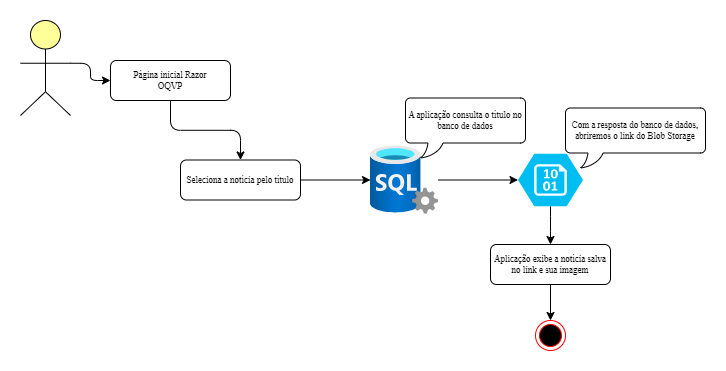

The diagram above was exported from draw.io. Its source (the exported page's mxGraphModel, read from the mxfile embedded in the PNG):
<mxGraphModel dx="1434" dy="796" grid="1" gridSize="10" guides="1" tooltips="1" connect="1" arrows="1" fold="1" page="1" pageScale="1" pageWidth="827" pageHeight="1169" math="0" shadow="0">
  <root>
    <mxCell id="WIyWlLk6GJQsqaUBKTNV-0" />
    <mxCell id="WIyWlLk6GJQsqaUBKTNV-1" parent="WIyWlLk6GJQsqaUBKTNV-0" />
    <mxCell id="KgACLBDXR03sGc5TWDFy-4" style="edgeStyle=orthogonalEdgeStyle;orthogonalLoop=1;jettySize=auto;html=1;exitX=0.5;exitY=1;exitDx=0;exitDy=0;entryX=0.5;entryY=0;entryDx=0;entryDy=0;fontFamily=https://fonts.google.com/specimen/Poppins;fontSource=https%3A%2F%2Ffonts.googleapis.com%2Fcss%3Ffamily%3Dhttps%253A%252F%252Ffonts.google.com%252Fspecimen%252FPoppins;" parent="WIyWlLk6GJQsqaUBKTNV-1" source="WIyWlLk6GJQsqaUBKTNV-3" target="WIyWlLk6GJQsqaUBKTNV-7" edge="1">
      <mxGeometry relative="1" as="geometry">
        <mxPoint x="280" y="490" as="targetPoint" />
      </mxGeometry>
    </mxCell>
    <mxCell id="WIyWlLk6GJQsqaUBKTNV-3" value="Página inicial Razor&lt;br style=&quot;font-size: 9px;&quot;&gt;OQVP" style="rounded=1;whiteSpace=wrap;html=1;fontSize=9;glass=0;strokeWidth=1;shadow=0;fontFamily=https://fonts.google.com/specimen/Poppins;fontSource=https%3A%2F%2Ffonts.googleapis.com%2Fcss%3Ffamily%3Dhttps%253A%252F%252Ffonts.google.com%252Fspecimen%252FPoppins;" parent="WIyWlLk6GJQsqaUBKTNV-1" vertex="1">
      <mxGeometry x="140" y="400" width="120" height="40" as="geometry" />
    </mxCell>
    <mxCell id="KgACLBDXR03sGc5TWDFy-7" style="edgeStyle=orthogonalEdgeStyle;orthogonalLoop=1;jettySize=auto;html=1;fontFamily=https://fonts.google.com/specimen/Poppins;fontSource=https%3A%2F%2Ffonts.googleapis.com%2Fcss%3Ffamily%3Dhttps%253A%252F%252Ffonts.google.com%252Fspecimen%252FPoppins;" parent="WIyWlLk6GJQsqaUBKTNV-1" source="WIyWlLk6GJQsqaUBKTNV-7" target="KgACLBDXR03sGc5TWDFy-15" edge="1">
      <mxGeometry relative="1" as="geometry">
        <mxPoint x="390" y="519.5" as="targetPoint" />
      </mxGeometry>
    </mxCell>
    <mxCell id="WIyWlLk6GJQsqaUBKTNV-7" value="Seleciona a notícia pelo título" style="rounded=1;whiteSpace=wrap;html=1;fontSize=9;glass=0;strokeWidth=1;shadow=0;fontFamily=https://fonts.google.com/specimen/Poppins;fontSource=https%3A%2F%2Ffonts.googleapis.com%2Fcss%3Ffamily%3Dhttps%253A%252F%252Ffonts.google.com%252Fspecimen%252FPoppins;" parent="WIyWlLk6GJQsqaUBKTNV-1" vertex="1">
      <mxGeometry x="210" y="499.5" width="120" height="40" as="geometry" />
    </mxCell>
    <mxCell id="KgACLBDXR03sGc5TWDFy-17" style="edgeStyle=orthogonalEdgeStyle;orthogonalLoop=1;jettySize=auto;html=1;exitX=0.5;exitY=1;exitDx=0;exitDy=0;entryX=0.5;entryY=0;entryDx=0;entryDy=0;" parent="WIyWlLk6GJQsqaUBKTNV-1" source="WIyWlLk6GJQsqaUBKTNV-12" target="KgACLBDXR03sGc5TWDFy-18" edge="1">
      <mxGeometry relative="1" as="geometry">
        <mxPoint x="580.0952380952381" y="680" as="targetPoint" />
      </mxGeometry>
    </mxCell>
    <mxCell id="WIyWlLk6GJQsqaUBKTNV-12" value="Aplicação exibe a notícia salva no link e sua imagem" style="rounded=1;whiteSpace=wrap;html=1;fontSize=9;glass=0;strokeWidth=1;shadow=0;fontFamily=https://fonts.google.com/specimen/Poppins;fontSource=https%3A%2F%2Ffonts.googleapis.com%2Fcss%3Ffamily%3Dhttps%253A%252F%252Ffonts.google.com%252Fspecimen%252FPoppins;" parent="WIyWlLk6GJQsqaUBKTNV-1" vertex="1">
      <mxGeometry x="520" y="584" width="120" height="40" as="geometry" />
    </mxCell>
    <mxCell id="KgACLBDXR03sGc5TWDFy-12" style="edgeStyle=orthogonalEdgeStyle;orthogonalLoop=1;jettySize=auto;html=1;exitX=1;exitY=0.45;exitDx=0;exitDy=0;exitPerimeter=0;entryX=0;entryY=0.5;entryDx=0;entryDy=0;fontFamily=https://fonts.google.com/specimen/Poppins;fontSource=https%3A%2F%2Ffonts.googleapis.com%2Fcss%3Ffamily%3Dhttps%253A%252F%252Ffonts.google.com%252Fspecimen%252FPoppins;" parent="WIyWlLk6GJQsqaUBKTNV-1" source="KgACLBDXR03sGc5TWDFy-0" target="WIyWlLk6GJQsqaUBKTNV-3" edge="1">
      <mxGeometry relative="1" as="geometry" />
    </mxCell>
    <mxCell id="KgACLBDXR03sGc5TWDFy-0" value="" style="html=1;outlineConnect=0;whiteSpace=wrap;fillColor=#ffff99;verticalLabelPosition=bottom;verticalAlign=top;align=center;shape=mxgraph.archimate3.actor;fontFamily=https://fonts.google.com/specimen/Poppins;fontSource=https%3A%2F%2Ffonts.googleapis.com%2Fcss%3Ffamily%3Dhttps%253A%252F%252Ffonts.google.com%252Fspecimen%252FPoppins;" parent="WIyWlLk6GJQsqaUBKTNV-1" vertex="1">
      <mxGeometry x="50" y="360" width="50" height="95" as="geometry" />
    </mxCell>
    <mxCell id="KgACLBDXR03sGc5TWDFy-9" style="edgeStyle=orthogonalEdgeStyle;orthogonalLoop=1;jettySize=auto;html=1;entryX=0;entryY=0.5;entryDx=0;entryDy=0;entryPerimeter=0;fontFamily=https://fonts.google.com/specimen/Poppins;fontSource=https%3A%2F%2Ffonts.googleapis.com%2Fcss%3Ffamily%3Dhttps%253A%252F%252Ffonts.google.com%252Fspecimen%252FPoppins;" parent="WIyWlLk6GJQsqaUBKTNV-1" source="KgACLBDXR03sGc5TWDFy-15" target="KgACLBDXR03sGc5TWDFy-8" edge="1">
      <mxGeometry relative="1" as="geometry">
        <mxPoint x="454" y="519.5238095238095" as="sourcePoint" />
      </mxGeometry>
    </mxCell>
    <mxCell id="KgACLBDXR03sGc5TWDFy-10" style="edgeStyle=orthogonalEdgeStyle;orthogonalLoop=1;jettySize=auto;html=1;entryX=0.5;entryY=0;entryDx=0;entryDy=0;fontFamily=https://fonts.google.com/specimen/Poppins;fontSource=https%3A%2F%2Ffonts.googleapis.com%2Fcss%3Ffamily%3Dhttps%253A%252F%252Ffonts.google.com%252Fspecimen%252FPoppins;" parent="WIyWlLk6GJQsqaUBKTNV-1" source="KgACLBDXR03sGc5TWDFy-8" target="WIyWlLk6GJQsqaUBKTNV-12" edge="1">
      <mxGeometry relative="1" as="geometry" />
    </mxCell>
    <mxCell id="KgACLBDXR03sGc5TWDFy-8" value="" style="verticalLabelPosition=bottom;html=1;verticalAlign=top;align=center;strokeColor=none;fillColor=#00BEF2;shape=mxgraph.azure.storage_blob;fontFamily=https://fonts.google.com/specimen/Poppins;fontSource=https%3A%2F%2Ffonts.googleapis.com%2Fcss%3Ffamily%3Dhttps%253A%252F%252Ffonts.google.com%252Fspecimen%252FPoppins;" parent="WIyWlLk6GJQsqaUBKTNV-1" vertex="1">
      <mxGeometry x="547.5" y="493.25" width="65" height="52.5" as="geometry" />
    </mxCell>
    <mxCell id="KgACLBDXR03sGc5TWDFy-14" value="A aplicação consulta o título no banco de dados" style="whiteSpace=wrap;shape=mxgraph.basic.roundRectCallout;dx=30;dy=15;size=5;boundedLbl=1;fontFamily=https://fonts.google.com/specimen/Poppins;fontSource=https%3A%2F%2Ffonts.googleapis.com%2Fcss%3Ffamily%3Dhttps%253A%252F%252Ffonts.google.com%252Fspecimen%252FPoppins;fontSize=9;" parent="WIyWlLk6GJQsqaUBKTNV-1" vertex="1">
      <mxGeometry x="435" y="437.5" width="120" height="60" as="geometry" />
    </mxCell>
    <mxCell id="KgACLBDXR03sGc5TWDFy-15" value="" style="image;aspect=fixed;html=1;points=[];align=center;fontSize=12;image=img/lib/azure2/databases/SQL_Server.svg;fontFamily=https://fonts.google.com/specimen/Poppins;fontSource=https%3A%2F%2Ffonts.googleapis.com%2Fcss%3Ffamily%3Dhttps%253A%252F%252Ffonts.google.com%252Fspecimen%252FPoppins;" parent="WIyWlLk6GJQsqaUBKTNV-1" vertex="1">
      <mxGeometry x="400" y="485.5" width="68" height="68" as="geometry" />
    </mxCell>
    <mxCell id="KgACLBDXR03sGc5TWDFy-16" value="Com a resposta do banco de dados, abriremos o link do Blob Storage" style="shape=mxgraph.basic.roundRectCallout;dx=30;dy=15;size=5;boundedLbl=1;fontFamily=https://fonts.google.com/specimen/Poppins;fontSource=https%3A%2F%2Ffonts.googleapis.com%2Fcss%3Ffamily%3Dhttps%253A%252F%252Ffonts.google.com%252Fspecimen%252FPoppins;whiteSpace=wrap;fontSize=9;" parent="WIyWlLk6GJQsqaUBKTNV-1" vertex="1">
      <mxGeometry x="595" y="447.5" width="140" height="60" as="geometry" />
    </mxCell>
    <mxCell id="KgACLBDXR03sGc5TWDFy-18" value="" style="ellipse;html=1;shape=endState;fillColor=#000000;strokeColor=#ff0000;" parent="WIyWlLk6GJQsqaUBKTNV-1" vertex="1">
      <mxGeometry x="565" y="660" width="30" height="30" as="geometry" />
    </mxCell>
  </root>
</mxGraphModel>